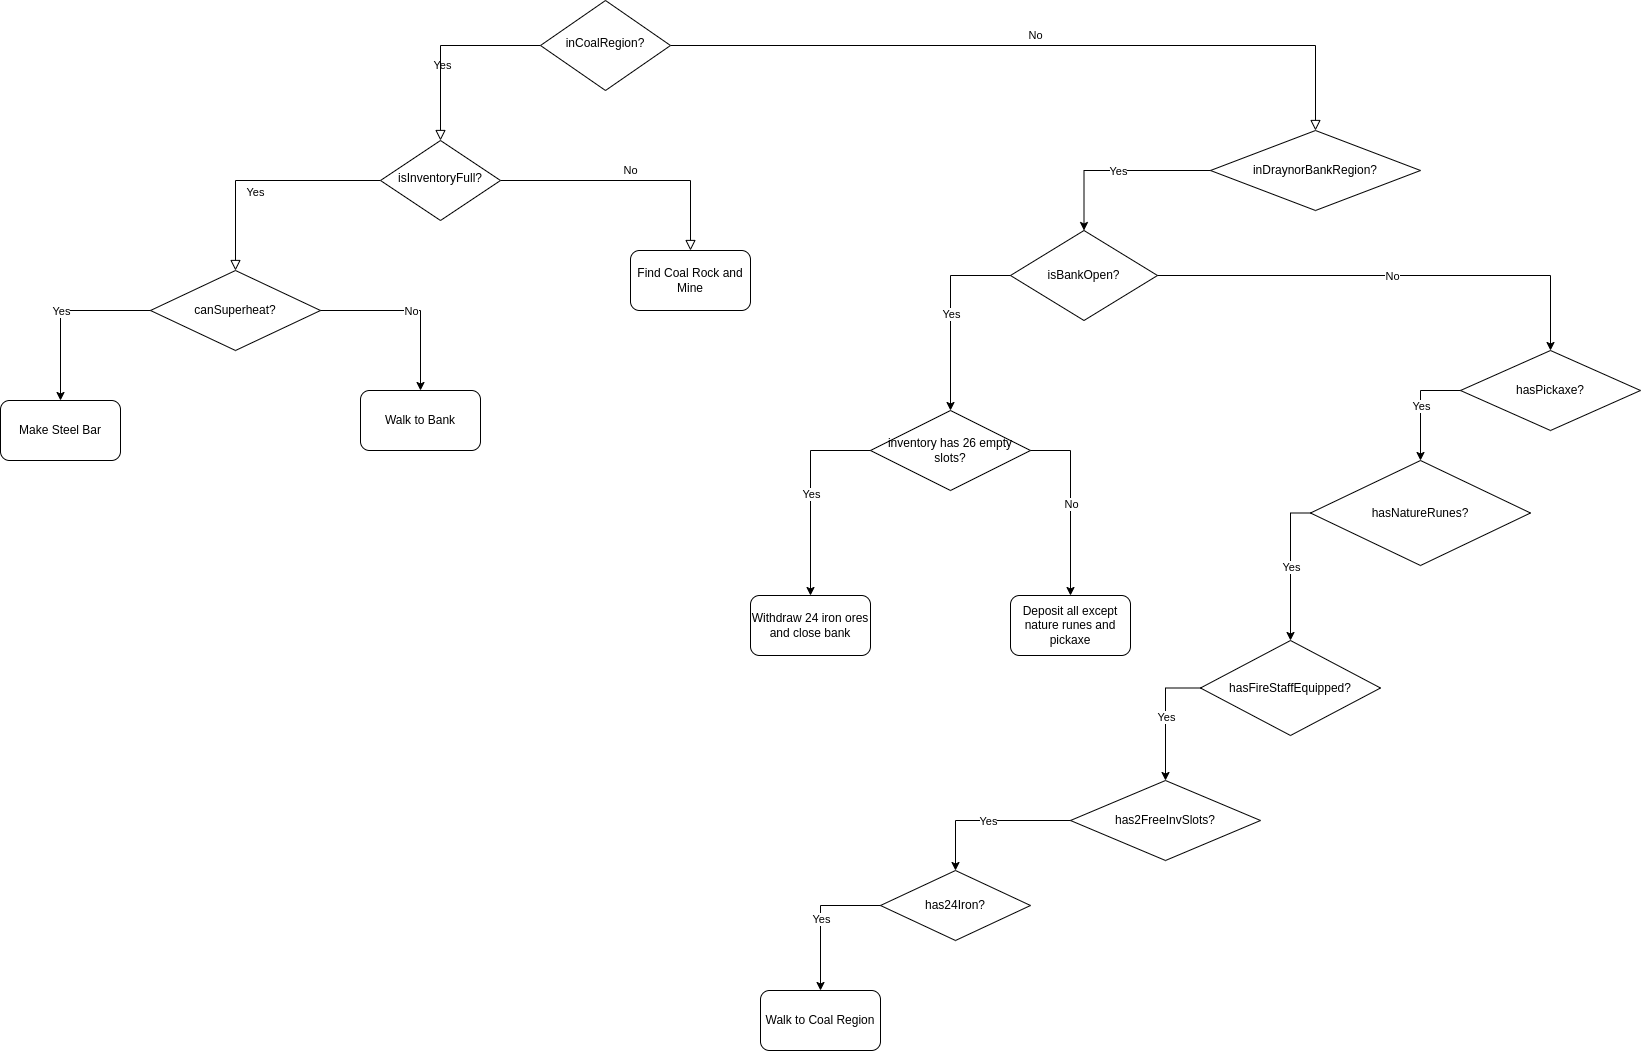

The diagram above was exported from draw.io. Its source (the exported page's mxGraphModel, read from the mxfile embedded in the PNG):
<mxGraphModel dx="2189" dy="775" grid="1" gridSize="10" guides="1" tooltips="1" connect="1" arrows="1" fold="1" page="1" pageScale="1" pageWidth="827" pageHeight="1169" math="0" shadow="0">
  <root>
    <mxCell id="WIyWlLk6GJQsqaUBKTNV-0" />
    <mxCell id="WIyWlLk6GJQsqaUBKTNV-1" parent="WIyWlLk6GJQsqaUBKTNV-0" />
    <mxCell id="WIyWlLk6GJQsqaUBKTNV-4" value="Yes" style="rounded=0;html=1;jettySize=auto;orthogonalLoop=1;fontSize=11;endArrow=block;endFill=0;endSize=8;strokeWidth=1;shadow=0;labelBackgroundColor=none;edgeStyle=orthogonalEdgeStyle;" parent="WIyWlLk6GJQsqaUBKTNV-1" source="WIyWlLk6GJQsqaUBKTNV-6" target="WIyWlLk6GJQsqaUBKTNV-10" edge="1">
      <mxGeometry y="20" relative="1" as="geometry">
        <mxPoint as="offset" />
      </mxGeometry>
    </mxCell>
    <mxCell id="WIyWlLk6GJQsqaUBKTNV-5" value="No" style="edgeStyle=orthogonalEdgeStyle;rounded=0;html=1;jettySize=auto;orthogonalLoop=1;fontSize=11;endArrow=block;endFill=0;endSize=8;strokeWidth=1;shadow=0;labelBackgroundColor=none;" parent="WIyWlLk6GJQsqaUBKTNV-1" source="WIyWlLk6GJQsqaUBKTNV-6" target="9JCvRzpvW0k8Uisj33Ex-12" edge="1">
      <mxGeometry y="10" relative="1" as="geometry">
        <mxPoint as="offset" />
        <mxPoint x="950" y="140" as="targetPoint" />
      </mxGeometry>
    </mxCell>
    <mxCell id="WIyWlLk6GJQsqaUBKTNV-6" value="inCoalRegion?" style="rhombus;whiteSpace=wrap;html=1;shadow=0;fontFamily=Helvetica;fontSize=12;align=center;strokeWidth=1;spacing=6;spacingTop=-4;" parent="WIyWlLk6GJQsqaUBKTNV-1" vertex="1">
      <mxGeometry x="370" y="20" width="130" height="90" as="geometry" />
    </mxCell>
    <mxCell id="WIyWlLk6GJQsqaUBKTNV-8" value="Yes" style="rounded=0;html=1;jettySize=auto;orthogonalLoop=1;fontSize=11;endArrow=block;endFill=0;endSize=8;strokeWidth=1;shadow=0;labelBackgroundColor=none;edgeStyle=orthogonalEdgeStyle;" parent="WIyWlLk6GJQsqaUBKTNV-1" source="WIyWlLk6GJQsqaUBKTNV-10" target="9JCvRzpvW0k8Uisj33Ex-1" edge="1">
      <mxGeometry x="0.3333" y="20" relative="1" as="geometry">
        <mxPoint as="offset" />
        <mxPoint x="120" y="290" as="targetPoint" />
      </mxGeometry>
    </mxCell>
    <mxCell id="WIyWlLk6GJQsqaUBKTNV-9" value="No" style="edgeStyle=orthogonalEdgeStyle;rounded=0;html=1;jettySize=auto;orthogonalLoop=1;fontSize=11;endArrow=block;endFill=0;endSize=8;strokeWidth=1;shadow=0;labelBackgroundColor=none;entryX=0.5;entryY=0;entryDx=0;entryDy=0;" parent="WIyWlLk6GJQsqaUBKTNV-1" source="WIyWlLk6GJQsqaUBKTNV-10" target="9JCvRzpvW0k8Uisj33Ex-11" edge="1">
      <mxGeometry y="10" relative="1" as="geometry">
        <mxPoint as="offset" />
        <mxPoint x="700" y="270" as="targetPoint" />
      </mxGeometry>
    </mxCell>
    <mxCell id="WIyWlLk6GJQsqaUBKTNV-10" value="isInventoryFull?" style="rhombus;whiteSpace=wrap;html=1;shadow=0;fontFamily=Helvetica;fontSize=12;align=center;strokeWidth=1;spacing=6;spacingTop=-4;" parent="WIyWlLk6GJQsqaUBKTNV-1" vertex="1">
      <mxGeometry x="210" y="160" width="120" height="80" as="geometry" />
    </mxCell>
    <mxCell id="9JCvRzpvW0k8Uisj33Ex-1" value="canSuperheat?" style="rhombus;whiteSpace=wrap;html=1;" vertex="1" parent="WIyWlLk6GJQsqaUBKTNV-1">
      <mxGeometry x="-20" y="290" width="170" height="80" as="geometry" />
    </mxCell>
    <mxCell id="9JCvRzpvW0k8Uisj33Ex-2" value="" style="endArrow=classic;html=1;rounded=0;exitX=0;exitY=0.5;exitDx=0;exitDy=0;edgeStyle=orthogonalEdgeStyle;" edge="1" parent="WIyWlLk6GJQsqaUBKTNV-1" source="9JCvRzpvW0k8Uisj33Ex-1" target="9JCvRzpvW0k8Uisj33Ex-4">
      <mxGeometry relative="1" as="geometry">
        <mxPoint x="-20" y="400" as="sourcePoint" />
        <mxPoint x="80" y="400" as="targetPoint" />
      </mxGeometry>
    </mxCell>
    <mxCell id="9JCvRzpvW0k8Uisj33Ex-3" value="Yes" style="edgeLabel;resizable=0;html=1;align=center;verticalAlign=middle;" connectable="0" vertex="1" parent="9JCvRzpvW0k8Uisj33Ex-2">
      <mxGeometry relative="1" as="geometry" />
    </mxCell>
    <mxCell id="9JCvRzpvW0k8Uisj33Ex-4" value="Make Steel Bar" style="rounded=1;whiteSpace=wrap;html=1;" vertex="1" parent="WIyWlLk6GJQsqaUBKTNV-1">
      <mxGeometry x="-170" y="420" width="120" height="60" as="geometry" />
    </mxCell>
    <mxCell id="9JCvRzpvW0k8Uisj33Ex-5" value="" style="endArrow=classic;html=1;rounded=0;exitX=1;exitY=0.5;exitDx=0;exitDy=0;edgeStyle=orthogonalEdgeStyle;" edge="1" parent="WIyWlLk6GJQsqaUBKTNV-1" source="9JCvRzpvW0k8Uisj33Ex-1" target="9JCvRzpvW0k8Uisj33Ex-7">
      <mxGeometry relative="1" as="geometry">
        <mxPoint x="310" y="430" as="sourcePoint" />
        <mxPoint x="270" y="420" as="targetPoint" />
        <Array as="points">
          <mxPoint x="250" y="330" />
          <mxPoint x="250" y="430" />
        </Array>
      </mxGeometry>
    </mxCell>
    <mxCell id="9JCvRzpvW0k8Uisj33Ex-6" value="No" style="edgeLabel;resizable=0;html=1;align=center;verticalAlign=middle;" connectable="0" vertex="1" parent="9JCvRzpvW0k8Uisj33Ex-5">
      <mxGeometry relative="1" as="geometry" />
    </mxCell>
    <mxCell id="9JCvRzpvW0k8Uisj33Ex-7" value="Walk to Bank" style="rounded=1;whiteSpace=wrap;html=1;" vertex="1" parent="WIyWlLk6GJQsqaUBKTNV-1">
      <mxGeometry x="190" y="410" width="120" height="60" as="geometry" />
    </mxCell>
    <mxCell id="9JCvRzpvW0k8Uisj33Ex-11" value="Find Coal Rock and Mine" style="rounded=1;whiteSpace=wrap;html=1;" vertex="1" parent="WIyWlLk6GJQsqaUBKTNV-1">
      <mxGeometry x="460" y="270" width="120" height="60" as="geometry" />
    </mxCell>
    <mxCell id="9JCvRzpvW0k8Uisj33Ex-12" value="inDraynorBankRegion?" style="rhombus;whiteSpace=wrap;html=1;" vertex="1" parent="WIyWlLk6GJQsqaUBKTNV-1">
      <mxGeometry x="1040" y="150" width="210" height="80" as="geometry" />
    </mxCell>
    <mxCell id="9JCvRzpvW0k8Uisj33Ex-13" value="" style="endArrow=classic;html=1;rounded=0;exitX=0;exitY=0.5;exitDx=0;exitDy=0;edgeStyle=orthogonalEdgeStyle;" edge="1" parent="WIyWlLk6GJQsqaUBKTNV-1" source="9JCvRzpvW0k8Uisj33Ex-12" target="9JCvRzpvW0k8Uisj33Ex-16">
      <mxGeometry relative="1" as="geometry">
        <mxPoint x="460" y="350" as="sourcePoint" />
        <mxPoint x="750" y="300" as="targetPoint" />
      </mxGeometry>
    </mxCell>
    <mxCell id="9JCvRzpvW0k8Uisj33Ex-14" value="Yes" style="edgeLabel;resizable=0;html=1;align=center;verticalAlign=middle;" connectable="0" vertex="1" parent="9JCvRzpvW0k8Uisj33Ex-13">
      <mxGeometry relative="1" as="geometry" />
    </mxCell>
    <mxCell id="9JCvRzpvW0k8Uisj33Ex-16" value="isBankOpen?" style="rhombus;whiteSpace=wrap;html=1;" vertex="1" parent="WIyWlLk6GJQsqaUBKTNV-1">
      <mxGeometry x="840" y="250" width="147" height="90" as="geometry" />
    </mxCell>
    <mxCell id="9JCvRzpvW0k8Uisj33Ex-17" value="" style="endArrow=classic;html=1;rounded=0;exitX=0;exitY=0.5;exitDx=0;exitDy=0;edgeStyle=orthogonalEdgeStyle;" edge="1" parent="WIyWlLk6GJQsqaUBKTNV-1" source="9JCvRzpvW0k8Uisj33Ex-16" target="9JCvRzpvW0k8Uisj33Ex-19">
      <mxGeometry relative="1" as="geometry">
        <mxPoint x="620" y="449.5" as="sourcePoint" />
        <mxPoint x="720" y="449.5" as="targetPoint" />
      </mxGeometry>
    </mxCell>
    <mxCell id="9JCvRzpvW0k8Uisj33Ex-18" value="Yes" style="edgeLabel;resizable=0;html=1;align=center;verticalAlign=middle;" connectable="0" vertex="1" parent="9JCvRzpvW0k8Uisj33Ex-17">
      <mxGeometry relative="1" as="geometry" />
    </mxCell>
    <mxCell id="9JCvRzpvW0k8Uisj33Ex-19" value="inventory has 26 empty slots?" style="rhombus;whiteSpace=wrap;html=1;" vertex="1" parent="WIyWlLk6GJQsqaUBKTNV-1">
      <mxGeometry x="700" y="430" width="160" height="80" as="geometry" />
    </mxCell>
    <mxCell id="9JCvRzpvW0k8Uisj33Ex-20" value="" style="endArrow=classic;html=1;rounded=0;exitX=0;exitY=0.5;exitDx=0;exitDy=0;edgeStyle=orthogonalEdgeStyle;" edge="1" parent="WIyWlLk6GJQsqaUBKTNV-1" source="9JCvRzpvW0k8Uisj33Ex-19" target="9JCvRzpvW0k8Uisj33Ex-26">
      <mxGeometry relative="1" as="geometry">
        <mxPoint x="560" y="560" as="sourcePoint" />
        <mxPoint x="630" y="610" as="targetPoint" />
      </mxGeometry>
    </mxCell>
    <mxCell id="9JCvRzpvW0k8Uisj33Ex-21" value="Yes" style="edgeLabel;resizable=0;html=1;align=center;verticalAlign=middle;" connectable="0" vertex="1" parent="9JCvRzpvW0k8Uisj33Ex-20">
      <mxGeometry relative="1" as="geometry" />
    </mxCell>
    <mxCell id="9JCvRzpvW0k8Uisj33Ex-23" value="" style="endArrow=classic;html=1;rounded=0;exitX=1;exitY=0.5;exitDx=0;exitDy=0;edgeStyle=orthogonalEdgeStyle;" edge="1" parent="WIyWlLk6GJQsqaUBKTNV-1" source="9JCvRzpvW0k8Uisj33Ex-19" target="9JCvRzpvW0k8Uisj33Ex-25">
      <mxGeometry relative="1" as="geometry">
        <mxPoint x="1080" y="530" as="sourcePoint" />
        <mxPoint x="1180" y="530" as="targetPoint" />
      </mxGeometry>
    </mxCell>
    <mxCell id="9JCvRzpvW0k8Uisj33Ex-24" value="No" style="edgeLabel;resizable=0;html=1;align=center;verticalAlign=middle;" connectable="0" vertex="1" parent="9JCvRzpvW0k8Uisj33Ex-23">
      <mxGeometry relative="1" as="geometry" />
    </mxCell>
    <mxCell id="9JCvRzpvW0k8Uisj33Ex-25" value="Deposit all except nature runes and pickaxe" style="rounded=1;whiteSpace=wrap;html=1;" vertex="1" parent="WIyWlLk6GJQsqaUBKTNV-1">
      <mxGeometry x="840" y="615" width="120" height="60" as="geometry" />
    </mxCell>
    <mxCell id="9JCvRzpvW0k8Uisj33Ex-26" value="Withdraw 24 iron ores&lt;br style=&quot;border-color: var(--border-color);&quot;&gt;and close bank" style="rounded=1;whiteSpace=wrap;html=1;" vertex="1" parent="WIyWlLk6GJQsqaUBKTNV-1">
      <mxGeometry x="580" y="615" width="120" height="60" as="geometry" />
    </mxCell>
    <mxCell id="9JCvRzpvW0k8Uisj33Ex-27" value="" style="endArrow=classic;html=1;rounded=0;exitX=1;exitY=0.5;exitDx=0;exitDy=0;edgeStyle=orthogonalEdgeStyle;" edge="1" parent="WIyWlLk6GJQsqaUBKTNV-1" source="9JCvRzpvW0k8Uisj33Ex-16" target="9JCvRzpvW0k8Uisj33Ex-29">
      <mxGeometry relative="1" as="geometry">
        <mxPoint x="850" y="320" as="sourcePoint" />
        <mxPoint x="950" y="320" as="targetPoint" />
      </mxGeometry>
    </mxCell>
    <mxCell id="9JCvRzpvW0k8Uisj33Ex-28" value="No" style="edgeLabel;resizable=0;html=1;align=center;verticalAlign=middle;" connectable="0" vertex="1" parent="9JCvRzpvW0k8Uisj33Ex-27">
      <mxGeometry relative="1" as="geometry" />
    </mxCell>
    <mxCell id="9JCvRzpvW0k8Uisj33Ex-29" value="hasPickaxe?" style="rhombus;whiteSpace=wrap;html=1;" vertex="1" parent="WIyWlLk6GJQsqaUBKTNV-1">
      <mxGeometry x="1290" y="370" width="180" height="80" as="geometry" />
    </mxCell>
    <mxCell id="9JCvRzpvW0k8Uisj33Ex-30" value="" style="endArrow=classic;html=1;rounded=0;exitX=0;exitY=0.5;exitDx=0;exitDy=0;edgeStyle=orthogonalEdgeStyle;" edge="1" parent="WIyWlLk6GJQsqaUBKTNV-1" source="9JCvRzpvW0k8Uisj33Ex-29" target="9JCvRzpvW0k8Uisj33Ex-32">
      <mxGeometry relative="1" as="geometry">
        <mxPoint x="930" y="550" as="sourcePoint" />
        <mxPoint x="940" y="530" as="targetPoint" />
      </mxGeometry>
    </mxCell>
    <mxCell id="9JCvRzpvW0k8Uisj33Ex-31" value="Yes" style="edgeLabel;resizable=0;html=1;align=center;verticalAlign=middle;" connectable="0" vertex="1" parent="9JCvRzpvW0k8Uisj33Ex-30">
      <mxGeometry relative="1" as="geometry" />
    </mxCell>
    <mxCell id="9JCvRzpvW0k8Uisj33Ex-32" value="hasNatureRunes?" style="rhombus;whiteSpace=wrap;html=1;" vertex="1" parent="WIyWlLk6GJQsqaUBKTNV-1">
      <mxGeometry x="1140" y="480" width="220" height="105" as="geometry" />
    </mxCell>
    <mxCell id="9JCvRzpvW0k8Uisj33Ex-33" value="" style="endArrow=classic;html=1;rounded=0;edgeStyle=orthogonalEdgeStyle;exitX=0;exitY=0.5;exitDx=0;exitDy=0;" edge="1" parent="WIyWlLk6GJQsqaUBKTNV-1" source="9JCvRzpvW0k8Uisj33Ex-32" target="9JCvRzpvW0k8Uisj33Ex-35">
      <mxGeometry relative="1" as="geometry">
        <mxPoint x="1110" y="590" as="sourcePoint" />
        <mxPoint x="1130" y="670" as="targetPoint" />
      </mxGeometry>
    </mxCell>
    <mxCell id="9JCvRzpvW0k8Uisj33Ex-34" value="Yes" style="edgeLabel;resizable=0;html=1;align=center;verticalAlign=middle;" connectable="0" vertex="1" parent="9JCvRzpvW0k8Uisj33Ex-33">
      <mxGeometry relative="1" as="geometry" />
    </mxCell>
    <mxCell id="9JCvRzpvW0k8Uisj33Ex-35" value="hasFireStaffEquipped?" style="rhombus;whiteSpace=wrap;html=1;" vertex="1" parent="WIyWlLk6GJQsqaUBKTNV-1">
      <mxGeometry x="1030" y="660" width="180" height="95" as="geometry" />
    </mxCell>
    <mxCell id="9JCvRzpvW0k8Uisj33Ex-36" value="" style="endArrow=classic;html=1;rounded=0;exitX=0;exitY=0.5;exitDx=0;exitDy=0;edgeStyle=orthogonalEdgeStyle;" edge="1" parent="WIyWlLk6GJQsqaUBKTNV-1" source="9JCvRzpvW0k8Uisj33Ex-35" target="9JCvRzpvW0k8Uisj33Ex-38">
      <mxGeometry relative="1" as="geometry">
        <mxPoint x="930" y="800" as="sourcePoint" />
        <mxPoint x="980" y="800" as="targetPoint" />
      </mxGeometry>
    </mxCell>
    <mxCell id="9JCvRzpvW0k8Uisj33Ex-37" value="Yes" style="edgeLabel;resizable=0;html=1;align=center;verticalAlign=middle;" connectable="0" vertex="1" parent="9JCvRzpvW0k8Uisj33Ex-36">
      <mxGeometry relative="1" as="geometry" />
    </mxCell>
    <mxCell id="9JCvRzpvW0k8Uisj33Ex-38" value="has2FreeInvSlots?" style="rhombus;whiteSpace=wrap;html=1;" vertex="1" parent="WIyWlLk6GJQsqaUBKTNV-1">
      <mxGeometry x="900" y="800" width="190" height="80" as="geometry" />
    </mxCell>
    <mxCell id="9JCvRzpvW0k8Uisj33Ex-39" value="" style="endArrow=classic;html=1;rounded=0;exitX=0;exitY=0.5;exitDx=0;exitDy=0;edgeStyle=orthogonalEdgeStyle;" edge="1" parent="WIyWlLk6GJQsqaUBKTNV-1" source="9JCvRzpvW0k8Uisj33Ex-38" target="9JCvRzpvW0k8Uisj33Ex-41">
      <mxGeometry relative="1" as="geometry">
        <mxPoint x="910" y="1050" as="sourcePoint" />
        <mxPoint x="840" y="960" as="targetPoint" />
      </mxGeometry>
    </mxCell>
    <mxCell id="9JCvRzpvW0k8Uisj33Ex-40" value="Yes" style="edgeLabel;resizable=0;html=1;align=center;verticalAlign=middle;" connectable="0" vertex="1" parent="9JCvRzpvW0k8Uisj33Ex-39">
      <mxGeometry relative="1" as="geometry" />
    </mxCell>
    <mxCell id="9JCvRzpvW0k8Uisj33Ex-41" value="has24Iron?" style="rhombus;whiteSpace=wrap;html=1;" vertex="1" parent="WIyWlLk6GJQsqaUBKTNV-1">
      <mxGeometry x="710" y="890" width="150" height="70" as="geometry" />
    </mxCell>
    <mxCell id="9JCvRzpvW0k8Uisj33Ex-42" value="" style="endArrow=classic;html=1;rounded=0;exitX=0;exitY=0.5;exitDx=0;exitDy=0;edgeStyle=orthogonalEdgeStyle;" edge="1" parent="WIyWlLk6GJQsqaUBKTNV-1" source="9JCvRzpvW0k8Uisj33Ex-41" target="9JCvRzpvW0k8Uisj33Ex-44">
      <mxGeometry relative="1" as="geometry">
        <mxPoint x="850" y="1060" as="sourcePoint" />
        <mxPoint x="785" y="1052" as="targetPoint" />
      </mxGeometry>
    </mxCell>
    <mxCell id="9JCvRzpvW0k8Uisj33Ex-43" value="Yes" style="edgeLabel;resizable=0;html=1;align=center;verticalAlign=middle;" connectable="0" vertex="1" parent="9JCvRzpvW0k8Uisj33Ex-42">
      <mxGeometry relative="1" as="geometry" />
    </mxCell>
    <mxCell id="9JCvRzpvW0k8Uisj33Ex-44" value="Walk to Coal Region" style="rounded=1;whiteSpace=wrap;html=1;" vertex="1" parent="WIyWlLk6GJQsqaUBKTNV-1">
      <mxGeometry x="590" y="1010" width="120" height="60" as="geometry" />
    </mxCell>
  </root>
</mxGraphModel>